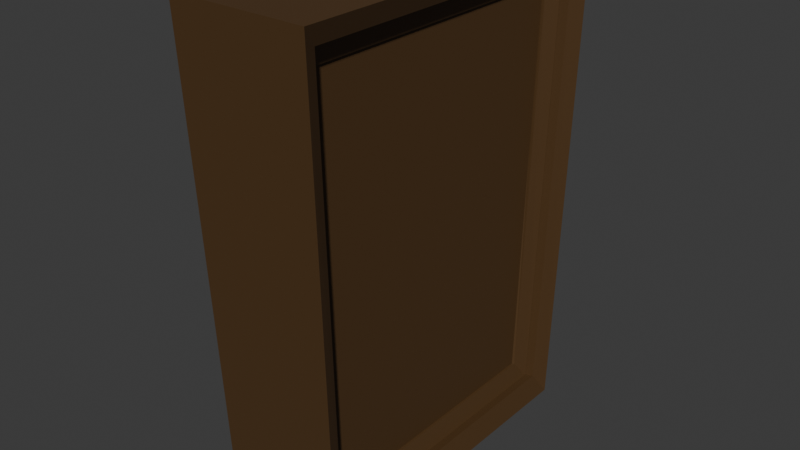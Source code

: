 # Source: Frame.blend  (saved by Blender 4.0.36; exported with 4.5.12 LTS)
import bpy
from mathutils import Matrix  # noqa: F401  (used for matrix-valued properties, if any)

bpy.ops.wm.read_factory_settings(use_empty=True)
scene = bpy.context.scene
scene.name = 'Scene'

# ---- collections
col_collection = bpy.data.collections.new('Collection'); scene.collection.children.link(col_collection)

# ---- materials (node trees are filled in below, after node groups)
mat_material = bpy.data.materials.new('Material')
mat_material.alpha_threshold = 0.0
mat_material.use_transparent_shadow = False
mat_material.roughness = 0.5
mat_material.line_color = (0.0, 0.0, 0.0, 1.0)

# ---- material node trees
mat_material.use_nodes = True; mat_material.node_tree.nodes.clear()
_N = mat_material.node_tree.nodes; _L = mat_material.node_tree.links
n0 = _N.new('ShaderNodeOutputMaterial'); n0.name = 'Material Output'; n0.location = (300, 300)
n1 = _N.new('ShaderNodeBsdfPrincipled'); n1.name = 'Principled BSDF'; n1.location = (10, 300)
n1.inputs[0].default_value = (0.0823, 0.04231, 0.01521, 1.0)
n1.inputs[3].default_value = 1.45
_L.new(n1.outputs[0], n0.inputs[0])
n0.is_active_output = True

# ---- world
world_world = bpy.data.worlds.new('World'); scene.world = world_world
world_world.use_nodes = True; world_world.node_tree.nodes.clear()
_N = world_world.node_tree.nodes; _L = world_world.node_tree.links
n0 = _N.new('ShaderNodeOutputWorld'); n0.name = 'World Output'; n0.location = (300, 300)
n1 = _N.new('ShaderNodeBackground'); n1.name = 'Background'; n1.location = (10, 300)
n1.inputs[0].default_value = (0.05088, 0.05088, 0.05088, 1.0)
_L.new(n1.outputs[0], n0.inputs[0])
n0.is_active_output = True
world_world.color = (0.05088, 0.05088, 0.05088)
world_world.use_sun_shadow = False
world_world.sun_shadow_jitter_overblur = 0.0

# ---- meshes
me_cube = bpy.data.meshes.new('Cube')
me_cube.from_pydata([(1.0, 1.0, 1.0), (0.98, 0.9001, -1.01), (1.0, -1.0, 1.0), (0.98, -0.8999, -1.01), (-1.0, 1.0, 1.0), (-0.82, 0.9001, -1.01), (-1.0, -1.0, 1.0), (-0.82, -0.8999, -1.01), (-1.009, 1.089, -1.199), (-1.009, -1.089, -1.199), (1.169, 1.089, -1.199), (1.21, 1.21, 1.21), (-1.21, -1.21, 1.21), (1.21, -1.21, 1.21), (1.169, -1.089, -1.199), (-1.21, 1.21, 1.21), (1.1, 1.1, 1.1), (0.9509, 1.007, 1.0), (0.98, 0.9001, -1.01), (0.9509, -0.9927, 1.0), (0.98, -0.8999, -1.01), (1.07, 0.9901, -1.1), (1.07, -0.9899, -1.1), (1.1, -1.1, 1.1), (1.2, 1.1, 1.1), (1.051, 1.007, 1.0), (1.026, 0.9067, -1.01), (1.051, -0.9927, 1.0), (1.026, -0.8933, -1.01), (1.16, 0.9901, -1.1), (1.16, -0.9899, -1.1), (1.2, -1.1, 1.1), (1.21, 1.21, 1.21), (1.169, 1.089, -1.199), (1.21, -1.21, 1.21), (1.169, -1.089, -1.199), (1.1, 1.1, 1.1), (1.07, 0.9901, -1.1), (1.1, -1.1, 1.1), (1.07, -0.9899, -1.1), (1.554, 1.21, 1.21), (1.478, 1.089, -1.199), (1.554, -1.21, 1.21), (1.478, -1.089, -1.199), (1.388, 1.108, 1.111), (1.329, 0.9975, -1.09), (1.388, -1.092, 1.111), (1.329, -0.9825, -1.09)], [], [(7, 5, 8, 9), (2, 0, 17, 19), (7, 6, 4, 5), (1, 3, 20, 18), (1, 0, 2, 3), (0, 1, 18, 17), (11, 15, 12, 13), (14, 13, 12, 9), (8, 10, 14, 9), (8, 15, 11, 10), (4, 6, 12, 15), (3, 2, 19, 20), (5, 4, 15, 8), (6, 7, 9, 12), (17, 18, 26, 25), (18, 20, 28, 26), (23, 22, 30, 31), (22, 21, 29, 30), (10, 11, 32, 33), (16, 21, 37, 36), (13, 14, 35, 34), (23, 16, 36, 38), (26, 28, 30, 29), (25, 26, 29, 24), (28, 27, 31, 30), (27, 25, 24, 31), (16, 23, 31, 24), (21, 16, 24, 29), (19, 17, 25, 27), (20, 19, 27, 28), (33, 32, 40, 41), (32, 34, 42, 40), (36, 37, 45, 44), (38, 36, 44, 46), (14, 10, 33, 35), (11, 13, 34, 32), (21, 22, 39, 37), (22, 23, 38, 39), (42, 43, 47, 46), (41, 40, 44, 45), (43, 41, 45, 47), (40, 42, 46, 44), (37, 39, 47, 45), (39, 38, 46, 47), (35, 33, 41, 43), (34, 35, 43, 42)])
_uv = me_cube.uv_layers.new(name='UVMap')
_uv.uv.foreach_set('vector', [0.375, 0.0, 0.375, 0.25, 0.375, 0.25, 0.375, 0.0, 0.625, 0.75, 0.625, 0.5, 0.625, 0.5, 0.625, 0.75, 0.375, 0.0, 0.625, 0.0, 0.625, 0.25, 0.375, 0.25, 0.375, 0.5, 0.375, 0.75, 0.375, 0.75, 0.375, 0.5, 0.375, 0.5, 0.625, 0.5, 0.625, 0.75, 0.375, 0.75, 0.625, 0.5, 0.375, 0.5, 0.375, 0.5, 0.625, 0.5, 0.625, 0.5, 0.875, 0.5, 0.875, 0.75, 0.625, 0.75, 0.375, 0.75, 0.625, 0.75, 0.625, 1.0, 0.375, 1.0, 0.125, 0.5, 0.375, 0.5, 0.375, 0.75, 0.125, 0.75, 0.375, 0.25, 0.625, 0.25, 0.625, 0.5, 0.375, 0.5, 0.625, 0.25, 0.625, 0.0, 0.625, 0.0, 0.625, 0.25, 0.375, 0.75, 0.625, 0.75, 0.625, 0.75, 0.375, 0.75, 0.375, 0.25, 0.625, 0.25, 0.625, 0.25, 0.375, 0.25, 0.625, 0.0, 0.375, 0.0, 0.375, 0.0, 0.625, 0.0, 0.625, 0.5, 0.375, 0.5, 0.375, 0.5, 0.625, 0.5, 0.375, 0.5, 0.375, 0.75, 0.375, 0.75, 0.375, 0.5, 0.625, 0.75, 0.375, 0.75, 0.375, 0.75, 0.625, 0.75, 0.375, 0.75, 0.375, 0.5, 0.375, 0.5, 0.375, 0.75, 0.375, 0.5, 0.625, 0.5, 0.625, 0.5, 0.375, 0.5, 0.625, 0.5, 0.375, 0.5, 0.375, 0.5, 0.625, 0.5, 0.625, 0.75, 0.375, 0.75, 0.375, 0.75, 0.625, 0.75, 0.625, 0.75, 0.625, 0.5, 0.625, 0.5, 0.625, 0.75, 0.375, 0.5, 0.375, 0.75, 0.375, 0.75, 0.375, 0.5, 0.625, 0.5, 0.375, 0.5, 0.375, 0.5, 0.625, 0.5, 0.375, 0.75, 0.625, 0.75, 0.625, 0.75, 0.375, 0.75, 0.625, 0.75, 0.625, 0.5, 0.625, 0.5, 0.625, 0.75, 0.625, 0.5, 0.625, 0.75, 0.625, 0.75, 0.625, 0.5, 0.375, 0.5, 0.625, 0.5, 0.625, 0.5, 0.375, 0.5, 0.625, 0.75, 0.625, 0.5, 0.625, 0.5, 0.625, 0.75, 0.375, 0.75, 0.625, 0.75, 0.625, 0.75, 0.375, 0.75, 0.375, 0.5, 0.625, 0.5, 0.625, 0.5, 0.375, 0.5, 0.625, 0.5, 0.625, 0.75, 0.625, 0.75, 0.625, 0.5, 0.625, 0.5, 0.375, 0.5, 0.375, 0.5, 0.625, 0.5, 0.625, 0.75, 0.625, 0.5, 0.625, 0.5, 0.625, 0.75, 0.375, 0.75, 0.375, 0.5, 0.375, 0.5, 0.375, 0.75, 0.625, 0.5, 0.625, 0.75, 0.625, 0.75, 0.625, 0.5, 0.375, 0.5, 0.375, 0.75, 0.375, 0.75, 0.375, 0.5, 0.375, 0.75, 0.625, 0.75, 0.625, 0.75, 0.375, 0.75, 0.625, 0.75, 0.375, 0.75, 0.375, 0.75, 0.625, 0.75, 0.375, 0.5, 0.625, 0.5, 0.625, 0.5, 0.375, 0.5, 0.375, 0.75, 0.375, 0.5, 0.375, 0.5, 0.375, 0.75, 0.625, 0.5, 0.625, 0.75, 0.625, 0.75, 0.625, 0.5, 0.375, 0.5, 0.375, 0.75, 0.375, 0.75, 0.375, 0.5, 0.375, 0.75, 0.625, 0.75, 0.625, 0.75, 0.375, 0.75, 0.375, 0.75, 0.375, 0.5, 0.375, 0.5, 0.375, 0.75, 0.625, 0.75, 0.375, 0.75, 0.375, 0.75, 0.625, 0.75])
me_cube.materials.append(mat_material)
me_cube.use_mirror_vertex_groups = False
me_cube.update()

# ---- objects
ob_cube = bpy.data.objects.new('Cube', me_cube)

# ---- transforms, parenting, visibility, modifiers, constraints
ob_cube.location = (0.0, 0.0, 0.0)
ob_cube.scale = (1.0, 3.0, 4.0)
ob_cube.lock_rotations_4d = False
ob_cube.empty_display_type = 'ARROWS'
ob_cube.lineart.crease_threshold = 0.0

# ---- collection membership
col_collection.objects.link(ob_cube)

# ---- scene / render settings (as saved in the file)
scene.frame_start = 1; scene.frame_end = 250; scene.frame_set(1)
scene.render.engine = 'BLENDER_EEVEE_NEXT'
scene.cycles.sampling_pattern = 'TABULATED_SOBOL'
bpy.context.view_layer.update()

# ---- added for rendering (the .blend has no active camera and no usable light): camera, sun
cam_auto = bpy.data.cameras.new('AutoCamera')
cam_auto.lens = 50.0
cam_auto.sensor_width = 36.0
cam_auto.clip_end = 1000.0
ob_auto_camera = bpy.data.objects.new('AutoCamera', cam_auto)
scene.collection.objects.link(ob_auto_camera)
ob_auto_camera.location = (11.6244, -13.743, 9.18353)
ob_auto_camera.rotation_euler = (1.09748, -7.21219e-08, 0.694738)
scene.camera = ob_auto_camera
light_auto_sun = bpy.data.lights.new('AutoSun', 'SUN')
light_auto_sun.energy = 3.0
light_auto_sun.angle = 0.0523599
ob_auto_sun = bpy.data.objects.new('AutoSun', light_auto_sun)
scene.collection.objects.link(ob_auto_sun)
ob_auto_sun.rotation_euler = (0.872665, 0.174533, 0.523599)
bpy.context.view_layer.update()
